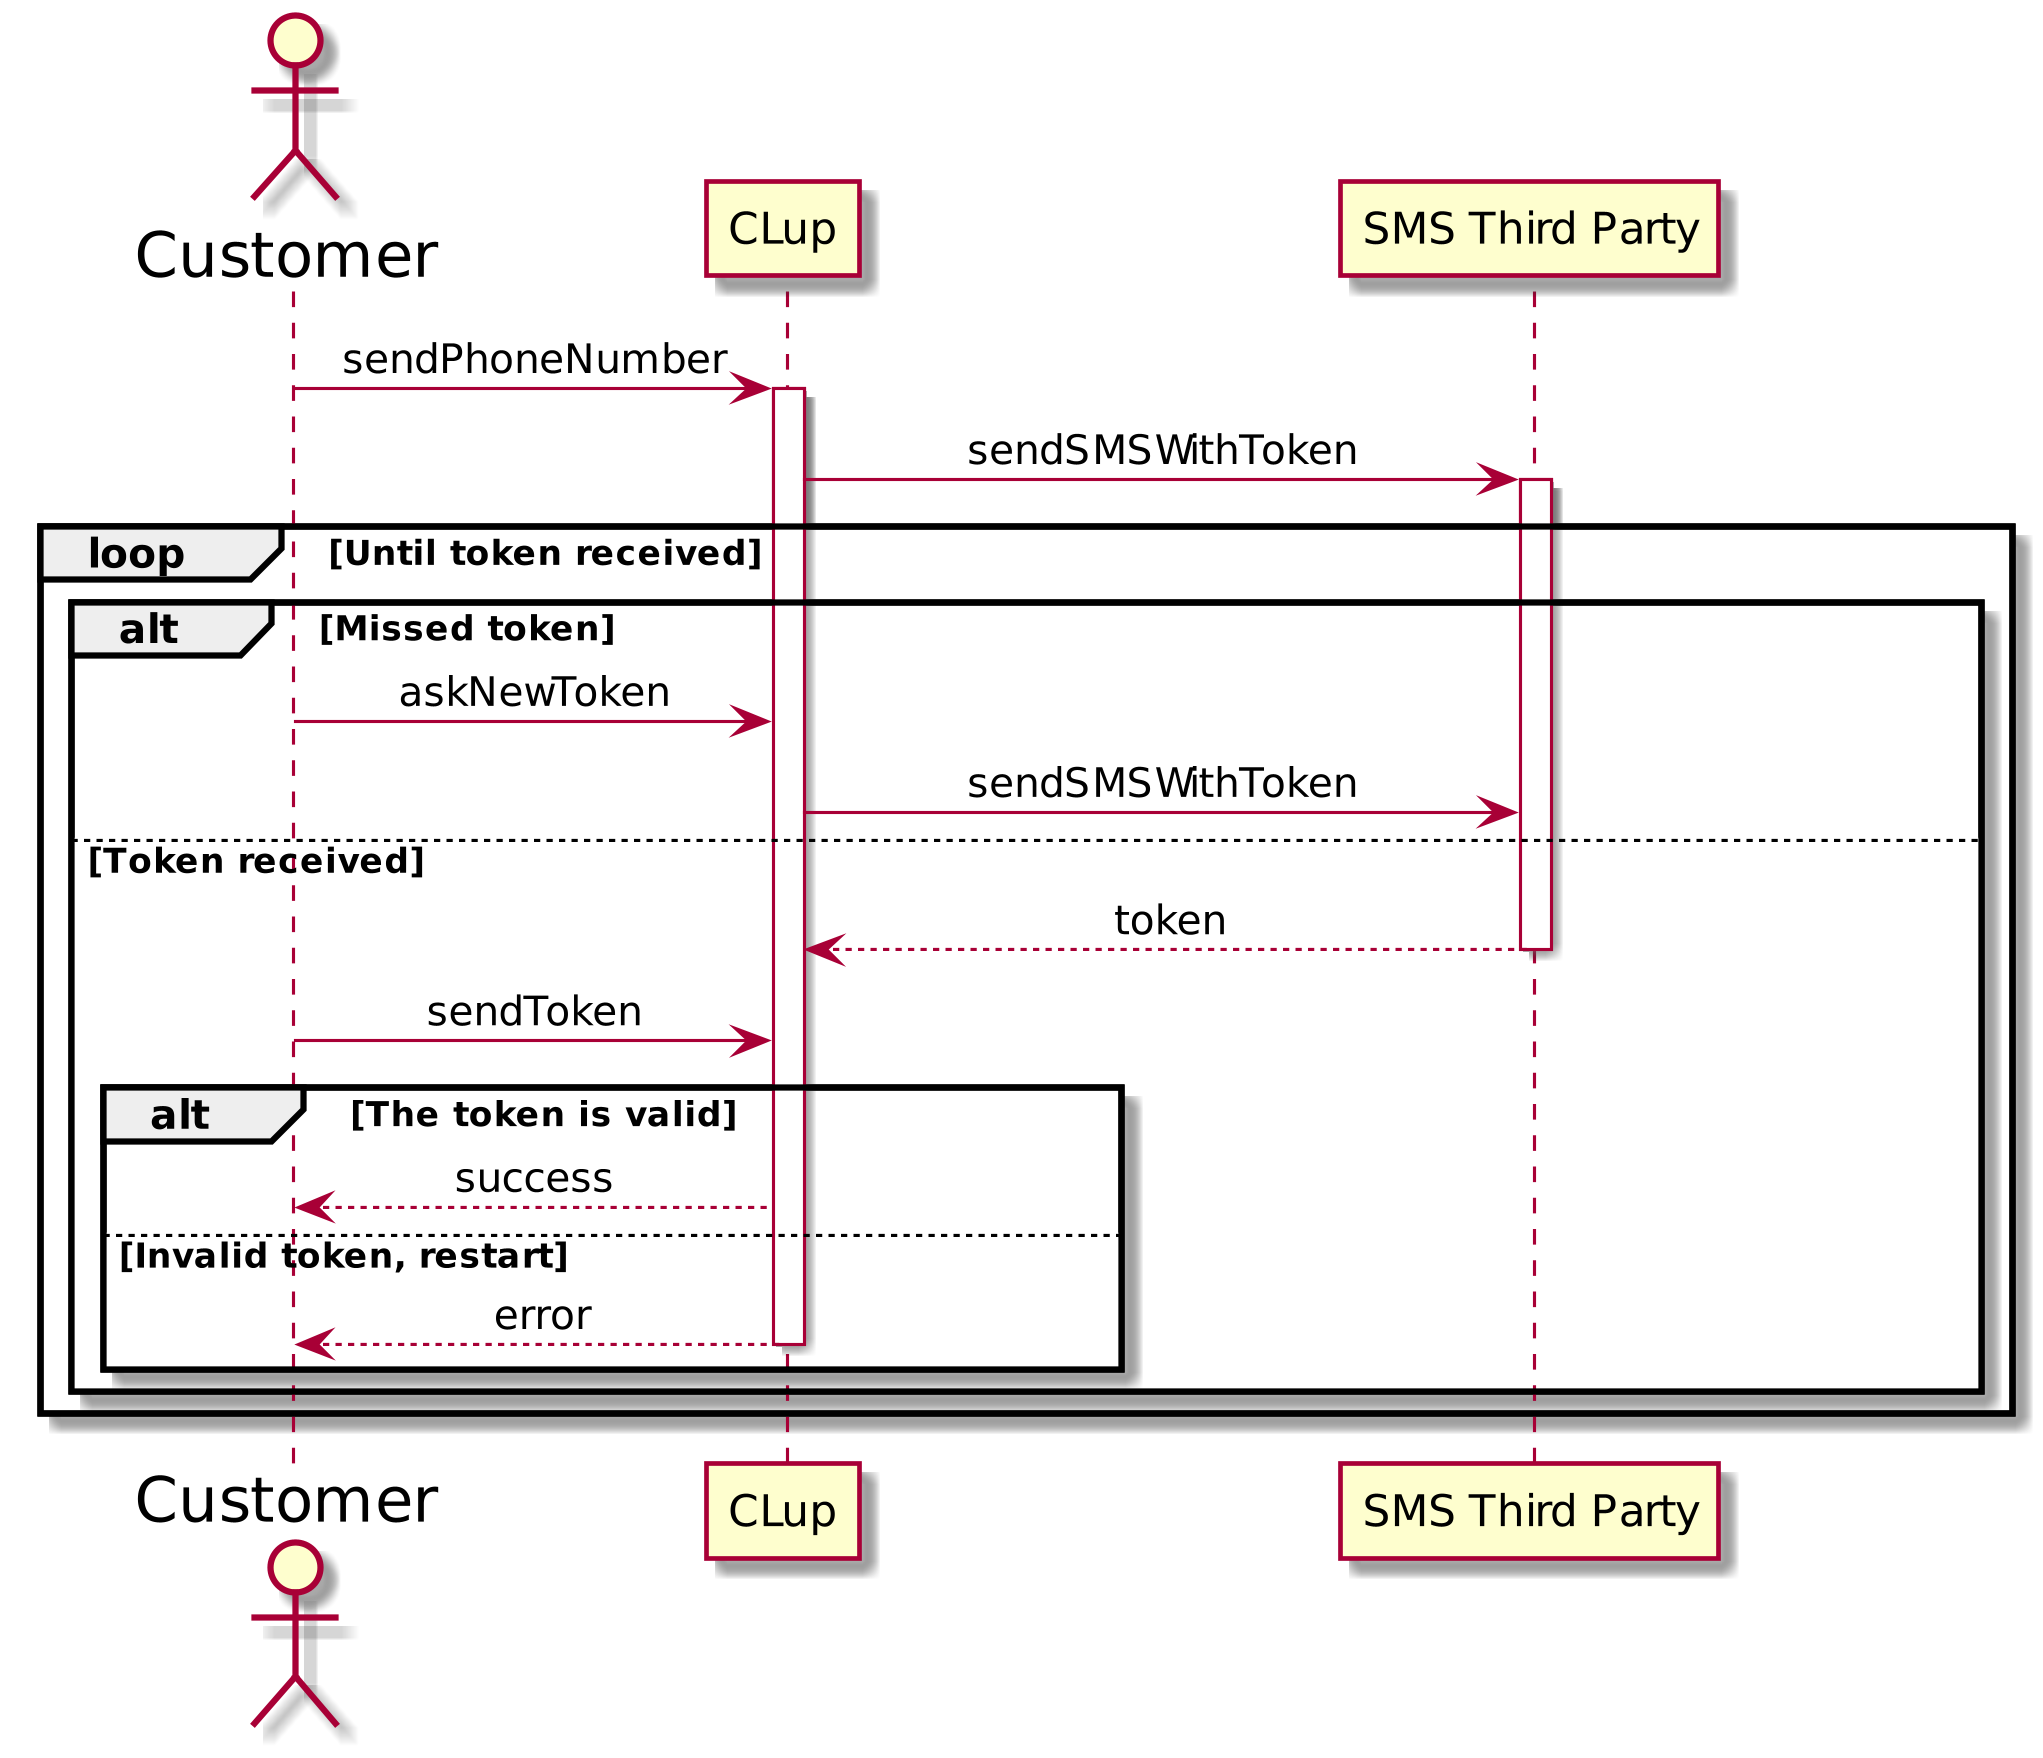

The diagram above was rendered by PlantUML. Its source (embedded in the PNG):
@startuml login

skinparam dpi 300
skinparam ActorFontSize 20
skinparam UsecaseFontSize 20
skinparam ParticipantPadding 70
skinparam sequenceMessageAlign center


actor Customer as c
participant CLup as sys
participant "SMS Third Party" as sms

c -> sys ++ : sendPhoneNumber
sys -> sms ++ : sendSMSWithToken

loop Until token received
    alt Missed token
        c -> sys : askNewToken
        sys -> sms : sendSMSWithToken
    else Token received
        return token
        c -> sys : sendToken
        alt The token is valid
            sys --> c : success
        else Invalid token, restart
            return error
        end
    end
end

@enduml